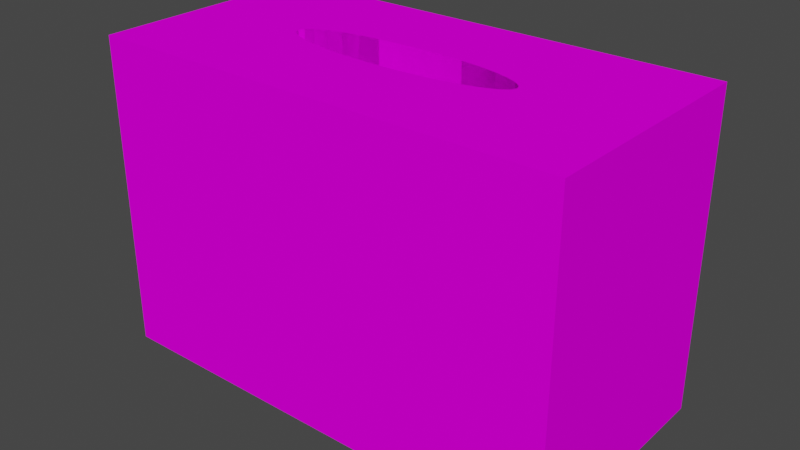 # Source: LeverContainer.blend  (saved by Blender 2.81.16; exported with 4.5.12 LTS)
import bpy
from mathutils import Matrix  # noqa: F401  (used for matrix-valued properties, if any)

bpy.ops.wm.read_factory_settings(use_empty=True)
scene = bpy.context.scene
scene.name = 'Scene'

# ---- collections
col_collection = bpy.data.collections.new('Collection'); scene.collection.children.link(col_collection)

# ---- images (referenced by path relative to the original .blend; pixels are not part of the script)
import os
ASSET_DIR = os.environ.get("B2B_ASSET_DIR", "")  # directory of the original .blend (textures are referenced by path, not embedded)
HERE = os.path.dirname(os.path.abspath(__file__))  # packed textures are extracted next to this script under _unpacked/

def load_image(name, relpath, width, height, colorspace="sRGB"):
    """Load a texture the original file referenced (path relative to the .blend, or extracted next to this script)."""
    p = next((c for c in (os.path.join(HERE, relpath), os.path.join(ASSET_DIR, relpath)) if relpath and os.path.exists(c)), "")
    if p:
        img = bpy.data.images.load(p, check_existing=True)
        img.name = name
    else:  # same state as the original file: an image datablock whose file is absent (Cycles renders it pink)
        img = bpy.data.images.new(name, width, height)
        img.source = "FILE"
        img.filepath = "//" + (relpath or name)
    img.colorspace_settings.name = colorspace
    return img
img_spaceshipcolors_png = load_image('spaceshipColors.png', 'spaceshipColors.png', 1024, 1024, 'sRGB')

# ---- materials (node trees are filled in below, after node groups)
mat_material_003 = bpy.data.materials.new('Material.003')
mat_material_003.use_transparent_shadow = False

# ---- material node trees
mat_material_003.use_nodes = True; mat_material_003.node_tree.nodes.clear()
_N = mat_material_003.node_tree.nodes; _L = mat_material_003.node_tree.links
n0 = _N.new('ShaderNodeOutputMaterial'); n0.name = 'Material Output'; n0.location = (300, 300)
n1 = _N.new('ShaderNodeBsdfDiffuse'); n1.name = 'Diffuse BSDF'; n1.location = (75, 301)
n2 = _N.new('ShaderNodeTexImage'); n2.name = 'Image Texture'; n2.location = (-212, 306)
n2.image = img_spaceshipcolors_png
_L.new(n2.outputs[0], n1.inputs[0])
_L.new(n1.outputs[0], n0.inputs[0])
n0.is_active_output = True

# ---- world
world_world = bpy.data.worlds.new('World'); scene.world = world_world
world_world.use_nodes = True; world_world.node_tree.nodes.clear()
_N = world_world.node_tree.nodes; _L = world_world.node_tree.links
n0 = _N.new('ShaderNodeOutputWorld'); n0.name = 'World Output'; n0.location = (300, 300)
n1 = _N.new('ShaderNodeBackground'); n1.name = 'Background'; n1.location = (10, 300)
n1.inputs[0].default_value = (0.05088, 0.05088, 0.05088, 1.0)
_L.new(n1.outputs[0], n0.inputs[0])
n0.is_active_output = True
world_world.color = (0.05088, 0.05088, 0.05088)
world_world.use_sun_shadow = False
world_world.sun_shadow_jitter_overblur = 0.0

# ---- meshes
me_cube_002 = bpy.data.meshes.new('Cube.002')
me_cube_002.from_pydata([(-1.0, -1.0, -1.0), (-1.0, -1.0, 1.0), (-1.0, 1.0, -1.0), (-1.0, 1.0, 1.0), (1.0, -1.0, -1.0), (1.0, -1.0, 1.0), (1.0, 1.0, -1.0), (1.0, 1.0, 1.0), (0.4157, -0.1296, 1.0), (6.248e-08, 0.2333, -0.06436), (0.09755, 0.2289, -0.06436), (0.1913, 0.2156, -0.06436), (0.2778, 0.194, -0.06436), (0.3536, 0.165, -0.06436), (0.4157, 0.1296, -0.06436), (0.4619, 0.08929, -0.06436), (0.4904, 0.04552, -0.06436), (0.5, 9.184e-07, -0.06436), (0.4904, -0.04552, -0.06436), (0.4619, -0.08929, -0.06436), (0.4157, -0.1296, -0.06436), (0.3536, -0.165, -0.06436), (0.2778, -0.194, -0.06436), (0.1913, -0.2156, -0.06436), (0.09755, -0.2288, -0.06436), (-1.004e-07, -0.2333, -0.06436), (0.4619, -0.08929, 0.5), (-0.09755, -0.2288, -0.06436), (-0.09754, 0.2289, 0.5), (-0.1913, -0.2156, -0.06436), (-0.1913, 0.2156, 0.5), (-0.2778, -0.194, -0.06436), (0.4904, -0.04552, 0.5), (-0.3536, -0.165, -0.06436), (0.3536, -0.165, 0.5), (-0.4157, -0.1296, -0.06436), (0.4157, -0.1296, 0.5), (-0.4619, -0.08929, -0.06436), (-0.4619, -0.08929, 0.5), (-0.4904, -0.04552, -0.06436), (-0.4157, -0.1296, 0.5), (-0.5, 1.126e-06, -0.06436), (-0.3536, -0.165, 0.5), (-0.4904, 0.04552, -0.06436), (-0.4904, -0.04552, 0.5), (-0.4619, 0.08929, -0.06436), (-0.09755, -0.2288, 0.5), (-0.4157, 0.1296, -0.06436), (-0.1913, -0.2156, 0.5), (-0.3536, 0.165, -0.06436), (-0.2778, -0.194, 0.5), (-0.2778, 0.194, -0.06436), (-0.5, 1.126e-06, 0.5), (-0.1913, 0.2156, -0.06436), (0.5, 9.184e-07, 0.5), (-0.09754, 0.2289, -0.06436), (0.4904, 0.04552, 0.5), (0.3536, 0.165, 0.5), (6.248e-08, 0.2333, 1.0), (-0.09754, 0.2289, 1.0), (-0.1913, 0.2156, 1.0), (-0.4619, -0.08929, 1.0), (-0.1913, 0.2156, 1.0), (-0.4157, -0.1296, 1.0), (0.1913, 0.2156, 1.0), (-0.4904, -0.04552, 1.0), (0.2778, -0.194, 0.5), (-0.3536, -0.165, 1.0), (0.1913, -0.2156, 0.5), (-0.09755, -0.2288, 1.0), (0.2778, 0.194, 1.0), (0.3536, 0.165, 1.0), (-1.004e-07, -0.2333, 1.0), (-0.1913, -0.2156, 1.0), (0.4904, 0.04552, 1.0), (0.4619, 0.08929, 0.5), (0.4157, 0.1296, 0.5), (0.2778, 0.194, 1.0), (0.4157, 0.1296, 1.0), (0.4619, 0.08929, 1.0), (0.5, 9.184e-07, 1.0), (0.4904, 0.04552, 1.0), (0.4619, 0.08929, 1.0), (0.09755, -0.2288, 1.0), (-1.027e-07, -0.2333, 0.5), (-0.3536, 0.165, 1.0), (0.09755, -0.2288, 0.5), (-0.2778, 0.194, 1.0), (-0.2778, 0.194, 0.5), (0.2778, 0.194, 0.5), (-0.4157, 0.1296, 1.0), (0.1913, 0.2156, 0.5), (0.4904, -0.04552, 1.0), (-0.3536, 0.165, 0.5), (-0.4157, 0.1296, 0.5), (-0.2778, 0.194, 1.0), (0.2778, -0.194, 1.0), (0.3536, -0.165, 1.0), (0.4619, -0.08929, 1.0), (-0.5, 1.126e-06, 1.0), (-0.4904, 0.04552, 1.0), (-0.2778, -0.194, 1.0), (0.09755, 0.2289, 0.5), (-0.4904, 0.04552, 1.0), (0.3536, 0.165, 1.0), (6.02e-08, 0.2333, 0.5), (-0.4619, 0.08929, 0.5), (0.1913, -0.2156, 1.0), (0.4157, 0.1296, 1.0), (-0.4619, 0.08929, 1.0), (-0.4619, 0.08929, 1.0), (-0.4904, 0.04552, 0.5), (0.1913, 0.2156, 1.0), (-0.4157, 0.1296, 1.0), (-0.3536, 0.165, 1.0), (0.09755, 0.2289, 1.0)], [], [(0, 1, 3, 2), (2, 3, 7, 6), (6, 7, 5, 4), (4, 5, 1, 0), (2, 6, 4, 0), (7, 80, 92, 98, 8, 97, 96, 107, 83, 72, 69, 73, 101, 67, 63, 61, 65, 99, 3, 1, 5), (11, 64, 70, 12), (12, 70, 71, 13), (80, 74, 56, 54), (74, 82, 108, 76, 75, 56), (3, 99, 103, 110, 90, 85, 87, 60, 59, 58, 115, 112, 77, 104, 108, 82, 74, 80, 7), (87, 85, 90, 110, 103, 111, 106, 94, 93, 88, 30, 60), (61, 63, 40, 38), (101, 73, 48, 50), (63, 67, 42, 40), (69, 72, 84, 46), (8, 98, 26, 36), (67, 101, 50, 42), (103, 99, 52, 111), (108, 104, 57, 76), (72, 83, 86, 84), (92, 80, 54, 32), (97, 8, 36, 34), (65, 61, 38, 44), (43, 100, 109, 113, 114, 95, 51, 49, 47, 45), (99, 65, 44, 52), (98, 92, 32, 26), (56, 75, 76, 57, 89, 91, 102, 105, 28, 30, 88, 93, 94, 106, 111, 52, 44, 38, 40, 42, 50, 48, 46, 84, 86, 68, 66, 34, 36, 26, 32, 54), (79, 81, 16, 15, 14, 13, 71, 78), (83, 107, 68, 86), (107, 96, 66, 68), (73, 69, 46, 48), (77, 112, 115, 58, 59, 60, 30, 28, 105, 102, 91, 89, 57, 104), (51, 95, 62, 53), (96, 97, 34, 66), (9, 10, 11, 12, 13, 14, 15, 16, 17, 18, 19, 20, 21, 22, 23, 24, 25, 27, 29, 31, 33, 35, 37, 39, 41, 43, 45, 47, 49, 51, 53, 55)])
_uv = me_cube_002.uv_layers.new(name='UVMap')
_uv.uv.foreach_set('vector', [0.09182, 0.8814, 0.1035, 0.8814, 0.1035, 0.8931, 0.09182, 0.8931, 0.09182, 0.8931, 0.1035, 0.8931, 0.1035, 0.9048, 0.09182, 0.9048, 0.09182, 0.9048, 0.1035, 0.9048, 0.1035, 0.9165, 0.09182, 0.9165, 0.09182, 0.9165, 0.1035, 0.9165, 0.1035, 0.9282, 0.09182, 0.9282, 0.08014, 0.9048, 0.09182, 0.9048, 0.09182, 0.9165, 0.08014, 0.9165, 0.1035, 0.9048, 0.1064, 0.9106, 0.1065, 0.9109, 0.1066, 0.9112, 0.1069, 0.9114, 0.1073, 0.9116, 0.1077, 0.9118, 0.1082, 0.9119, 0.1088, 0.912, 0.1093, 0.912, 0.1099, 0.912, 0.1105, 0.9119, 0.111, 0.9118, 0.1114, 0.9116, 0.1118, 0.9114, 0.112, 0.9112, 0.1122, 0.9109, 0.1123, 0.9106, 0.1152, 0.9048, 0.1152, 0.9165, 0.1035, 0.9165, 0.03515, 0.8786, 0.03515, 0.8919, 0.03125, 0.8919, 0.03125, 0.8786, 0.03125, 0.8786, 0.03125, 0.8919, 0.02734, 0.8919, 0.02734, 0.8786, 0.006634, 0.8981, 0.007063, 0.8961, 0.007063, 0.8961, 0.006634, 0.8981, 0.007063, 0.8961, 0.008335, 0.8942, 0.0104, 0.8924, 0.0104, 0.8924, 0.008335, 0.8942, 0.007063, 0.8961, 0.1152, 0.9048, 0.1123, 0.9106, 0.1122, 0.9104, 0.112, 0.9101, 0.1118, 0.9099, 0.1114, 0.9097, 0.111, 0.9095, 0.1105, 0.9094, 0.1099, 0.9093, 0.1093, 0.9093, 0.1088, 0.9093, 0.1082, 0.9094, 0.1077, 0.9095, 0.1073, 0.9097, 0.1069, 0.9099, 0.1066, 0.9101, 0.1065, 0.9104, 0.1064, 0.9106, 0.1035, 0.9048, 0.04141, 0.8895, 0.0448, 0.8908, 0.04758, 0.8924, 0.04965, 0.8942, 0.05092, 0.8961, 0.05092, 0.8961, 0.04965, 0.8942, 0.04758, 0.8924, 0.0448, 0.8908, 0.04141, 0.8895, 0.03755, 0.8885, 0.03755, 0.8885, 0.04965, 0.9021, 0.04758, 0.9039, 0.04758, 0.9039, 0.04965, 0.9021, 0.04141, 0.9068, 0.03755, 0.9078, 0.03755, 0.9078, 0.04141, 0.9068, 0.04758, 0.9039, 0.0448, 0.9055, 0.0448, 0.9055, 0.04758, 0.9039, 0.03335, 0.9084, 0.02899, 0.9086, 0.02899, 0.9086, 0.03335, 0.9084, 0.0104, 0.9039, 0.008335, 0.9021, 0.008335, 0.9021, 0.0104, 0.9039, 0.0448, 0.9055, 0.04141, 0.9068, 0.04141, 0.9068, 0.0448, 0.9055, 0.05092, 0.8961, 0.05135, 0.8981, 0.05135, 0.8981, 0.05092, 0.8961, 0.0104, 0.8924, 0.01318, 0.8908, 0.01318, 0.8908, 0.0104, 0.8924, 0.02899, 0.9086, 0.02463, 0.9084, 0.02463, 0.9084, 0.02899, 0.9086, 0.007063, 0.9002, 0.006634, 0.8981, 0.006634, 0.8981, 0.007063, 0.9002, 0.01318, 0.9055, 0.0104, 0.9039, 0.0104, 0.9039, 0.01318, 0.9055, 0.05092, 0.9002, 0.04965, 0.9021, 0.04965, 0.9021, 0.05092, 0.9002, 0.05329, 0.9027, 0.05329, 0.9247, 0.04681, 0.9247, 0.04034, 0.9247, 0.03387, 0.9247, 0.02739, 0.9247, 0.02739, 0.9027, 0.03387, 0.9027, 0.04034, 0.9027, 0.04681, 0.9027, 0.05135, 0.8981, 0.05092, 0.9002, 0.05092, 0.9002, 0.05135, 0.8981, 0.008335, 0.9021, 0.007063, 0.9002, 0.007063, 0.9002, 0.008335, 0.9021, 0.01759, 0.929, 0.01547, 0.9275, 0.01356, 0.9251, 0.01194, 0.9219, 0.01066, 0.918, 0.009785, 0.9137, 0.009337, 0.9089, 0.009337, 0.9041, 0.009785, 0.8992, 0.01066, 0.8945, 0.01194, 0.8903, 0.01356, 0.8866, 0.01547, 0.8835, 0.01759, 0.8813, 0.01984, 0.88, 0.02214, 0.8796, 0.02439, 0.8802, 0.02651, 0.8817, 0.02842, 0.8841, 0.03005, 0.8873, 0.03132, 0.8912, 0.0322, 0.8955, 0.03265, 0.9003, 0.03265, 0.9051, 0.0322, 0.91, 0.03132, 0.9147, 0.03005, 0.9189, 0.02842, 0.9226, 0.02651, 0.9257, 0.02439, 0.9279, 0.02214, 0.9292, 0.01984, 0.9296, 0.01953, 0.8919, 0.01563, 0.8919, 0.01563, 0.8786, 0.01953, 0.8786, 0.02344, 0.8786, 0.02734, 0.8786, 0.02734, 0.8919, 0.02344, 0.8919, 0.02463, 0.9084, 0.02043, 0.9078, 0.02043, 0.9078, 0.02463, 0.9084, 0.02043, 0.9078, 0.01657, 0.9068, 0.01657, 0.9068, 0.02043, 0.9078, 0.03755, 0.9078, 0.03335, 0.9084, 0.03335, 0.9084, 0.03755, 0.9078, 0.01657, 0.8895, 0.02043, 0.8885, 0.02463, 0.8879, 0.02899, 0.8877, 0.03335, 0.8879, 0.03755, 0.8885, 0.03755, 0.8885, 0.03335, 0.8879, 0.02899, 0.8877, 0.02463, 0.8879, 0.02043, 0.8885, 0.01657, 0.8895, 0.01318, 0.8908, 0.01318, 0.8908, 0.02739, 0.9027, 0.02739, 0.9247, 0.02092, 0.9247, 0.02092, 0.9027, 0.01657, 0.9068, 0.01318, 0.9055, 0.01318, 0.9055, 0.01657, 0.9068, 0.0293, 0.8858, 0.02644, 0.886, 0.0237, 0.8869, 0.02117, 0.8882, 0.01896, 0.89, 0.01714, 0.8923, 0.01579, 0.8948, 0.01495, 0.8975, 0.01467, 0.9004, 0.01495, 0.9032, 0.01579, 0.906, 0.01714, 0.9085, 0.01896, 0.9107, 0.02117, 0.9125, 0.0237, 0.9139, 0.02644, 0.9147, 0.0293, 0.915, 0.03215, 0.9147, 0.03489, 0.9139, 0.03742, 0.9125, 0.03964, 0.9107, 0.04146, 0.9085, 0.04281, 0.906, 0.04364, 0.9032, 0.04392, 0.9004, 0.04364, 0.8975, 0.04281, 0.8948, 0.04146, 0.8923, 0.03964, 0.89, 0.03742, 0.8882, 0.03489, 0.8869, 0.03215, 0.886])
me_cube_002.materials.append(mat_material_003)
me_cube_002.use_remesh_fix_poles = True
me_cube_002.use_remesh_preserve_attributes = False
me_cube_002.use_mirror_vertex_groups = False
me_cube_002.update()

# ---- objects
ob_cube = bpy.data.objects.new('Cube', me_cube_002)

# ---- transforms, parenting, visibility, modifiers, constraints
ob_cube.location = (0.0, 0.0, 0.0)
ob_cube.scale = (0.6, 0.3, 0.4)
ob_cube.lineart.crease_threshold = 0.0

# ---- collection membership
col_collection.objects.link(ob_cube)

# ---- scene / render settings (as saved in the file)
scene.frame_start = 1; scene.frame_end = 250; scene.frame_set(1)
scene.render.engine = 'BLENDER_EEVEE_NEXT'
scene.cycles.use_denoising = False
scene.cycles.samples = 128
scene.cycles.sampling_pattern = 'TABULATED_SOBOL'
scene.cycles.use_adaptive_sampling = False
scene.cycles.use_light_tree = False
scene.view_settings.view_transform = 'Filmic'
bpy.context.view_layer.update()

# ---- added for rendering (the .blend has no active camera and no usable light): camera, sun
cam_auto = bpy.data.cameras.new('AutoCamera')
cam_auto.lens = 50.0
cam_auto.sensor_width = 36.0
cam_auto.clip_end = 1000.0
ob_auto_camera = bpy.data.objects.new('AutoCamera', cam_auto)
scene.collection.objects.link(ob_auto_camera)
ob_auto_camera.location = (1.44525, -1.7343, 1.1562)
ob_auto_camera.rotation_euler = (1.09748, -7.21219e-08, 0.694738)
scene.camera = ob_auto_camera
light_auto_sun = bpy.data.lights.new('AutoSun', 'SUN')
light_auto_sun.energy = 3.0
light_auto_sun.angle = 0.0523599
ob_auto_sun = bpy.data.objects.new('AutoSun', light_auto_sun)
scene.collection.objects.link(ob_auto_sun)
ob_auto_sun.rotation_euler = (0.872665, 0.174533, 0.523599)
bpy.context.view_layer.update()
